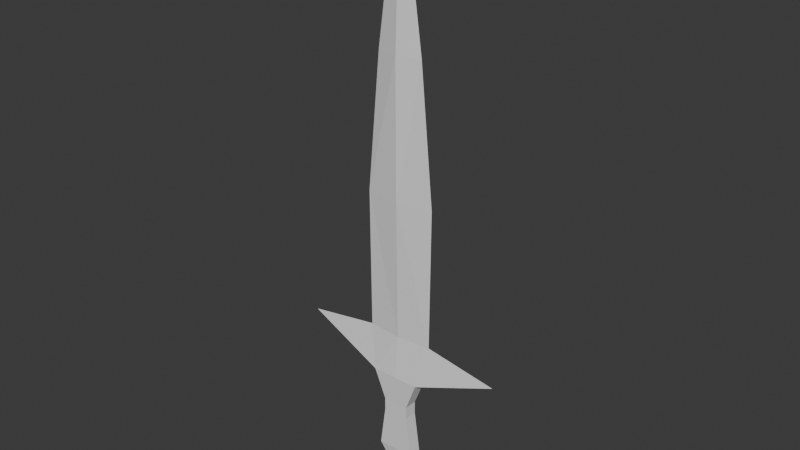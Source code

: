 # Source: SwordParent.blend  (saved by Blender 4.0.36; exported with 4.5.12 LTS)
import bpy
from mathutils import Matrix  # noqa: F401  (used for matrix-valued properties, if any)

bpy.ops.wm.read_factory_settings(use_empty=True)
scene = bpy.context.scene
scene.name = 'Scene'

# ---- collections
col_collection = bpy.data.collections.new('Collection'); scene.collection.children.link(col_collection)

# ---- world
world_world = bpy.data.worlds.new('World'); scene.world = world_world
world_world.use_nodes = True; world_world.node_tree.nodes.clear()
_N = world_world.node_tree.nodes; _L = world_world.node_tree.links
n0 = _N.new('ShaderNodeOutputWorld'); n0.name = 'World Output'; n0.location = (300, 300)
n1 = _N.new('ShaderNodeBackground'); n1.name = 'Background'; n1.location = (10, 300)
n1.inputs[0].default_value = (0.05088, 0.05088, 0.05088, 1.0)
_L.new(n1.outputs[0], n0.inputs[0])
n0.is_active_output = True
world_world.color = (0.05088, 0.05088, 0.05088)
world_world.use_sun_shadow = False
world_world.sun_shadow_jitter_overblur = 0.0

# ---- meshes
me_cube_001 = bpy.data.meshes.new('Cube.001')
me_cube_001.from_pydata([(-0.2, 0.0, 1.74), (-0.1927, 0.0, 0.9472), (0.1927, 0.0, 0.9472), (0.2, 0.0, 1.74), (0.0, 0.0, 3.206), (0.06035, 0.0, 2.985), (-0.06035, 0.0, 2.985), (-0.02302, 0.0, 3.163), (0.02302, 0.0, 3.163), (0.1294, 0.0, 2.494), (-0.1294, 0.0, 2.494), (-0.1377, -0.04268, 0.7027), (-0.1377, 0.04268, 0.7027), (0.1377, -0.04268, 0.7027), (0.1377, 0.04268, 0.7027), (0.0, 0.0, 0.0), (-0.2, 0.0, 1.74), (-0.07275, -0.03808, 0.4611), (0.07275, -0.03808, 0.4611), (0.07275, 0.03808, 0.4611), (-0.07275, 0.03808, 0.4611), (0.07275, -0.03808, 0.5335), (-0.07275, 0.03808, 0.5335), (-0.07275, -0.03808, 0.5335), (0.07275, 0.03808, 0.5335), (-0.1057, -0.03772, 0.2241), (0.1057, 0.03772, 0.2241), (0.1057, -0.03772, 0.2241), (-0.1057, 0.03772, 0.2241), (-0.6, 0.0, 0.8799), (0.6, 0.0, 0.8799), (0.2, 0.0, 1.74), (0.0, 0.0188, 0.9472), (0.0, 0.02963, 1.74), (0.0, 0.01523, 2.985), (0.0, 0.00581, 3.163), (0.0, 0.03266, 2.494), (0.0, 0.04268, 0.7027), (0.0, 0.03808, 0.4611), (0.0, 0.03808, 0.5335), (0.0, 0.03772, 0.2241), (0.0, -0.0188, 0.9472), (0.0, -0.02963, 1.74), (0.0, -0.01523, 2.985), (0.0, -0.00581, 3.163), (0.0, -0.03266, 2.494), (0.0, -0.04268, 0.7027), (0.0, -0.03808, 0.4611), (0.0, -0.03808, 0.5335), (0.0, -0.03772, 0.2241)], [(31, 16)], [(32, 33, 3, 2), (41, 42, 0, 1), (41, 1, 11, 46), (8, 35, 7, 4), (7, 44, 8, 4), (45, 9, 5, 43), (36, 10, 6, 34), (43, 5, 8, 44), (34, 6, 7, 35), (33, 0, 10, 36), (42, 3, 9, 45), (27, 49, 25, 15), (32, 2, 14, 37), (14, 2, 30), (28, 40, 26, 15), (26, 27, 15), (25, 28, 15), (23, 22, 20, 17), (24, 21, 18, 19), (39, 24, 19, 38), (48, 23, 17, 47), (46, 11, 23, 48), (37, 14, 24, 39), (14, 13, 21, 24), (11, 12, 22, 23), (17, 20, 28, 25), (19, 18, 27, 26), (38, 19, 26, 40), (47, 17, 25, 49), (11, 1, 29), (12, 11, 29), (1, 12, 29), (13, 14, 30), (2, 13, 30), (20, 38, 40, 28), (12, 37, 39, 22), (22, 39, 38, 20), (1, 32, 37, 12), (3, 33, 36, 9), (5, 34, 35, 8), (9, 36, 34, 5), (1, 0, 33, 32), (18, 47, 49, 27), (13, 46, 48, 21), (21, 48, 47, 18), (0, 42, 45, 10), (6, 43, 44, 7), (10, 45, 43, 6), (2, 41, 46, 13), (2, 3, 42, 41)])
_uv = me_cube_001.uv_layers.new(name='UVMap')
_uv.uv.foreach_set('vector', [0.375, 0.375, 0.625, 0.375, 0.625, 0.5, 0.375, 0.5, 0.375, 0.875, 0.625, 0.875, 0.625, 1.0, 0.375, 1.0, 0.375, 0.875, 0.375, 1.0, 0.375, 1.0, 0.375, 0.875, 0.625, 0.5, 0.625, 0.375, 0.625, 0.25, 0.625, 0.5, 0.625, 1.0, 0.625, 0.875, 0.625, 0.75, 0.625, 1.0, 0.625, 0.875, 0.625, 0.75, 0.625, 0.75, 0.625, 0.875, 0.625, 0.375, 0.625, 0.25, 0.625, 0.25, 0.625, 0.375, 0.625, 0.875, 0.625, 0.75, 0.625, 0.75, 0.625, 0.875, 0.625, 0.375, 0.625, 0.25, 0.625, 0.25, 0.625, 0.375, 0.625, 0.375, 0.625, 0.25, 0.625, 0.25, 0.625, 0.375, 0.625, 0.875, 0.625, 0.75, 0.625, 0.75, 0.625, 0.875, 0.375, 0.75, 0.375, 0.875, 0.375, 1.0, 0.375, 0.75, 0.375, 0.375, 0.375, 0.5, 0.375, 0.5, 0.375, 0.375, 0.375, 0.5, 0.375, 0.5, 0.375, 0.5, 0.375, 0.25, 0.375, 0.375, 0.375, 0.5, 0.375, 0.25, 0.375, 0.5, 0.375, 0.75, 0.375, 0.5, 0.375, 0.0, 0.375, 0.25, 0.375, 0.0, 0.375, 0.0, 0.375, 0.25, 0.375, 0.25, 0.375, 0.0, 0.375, 0.5, 0.375, 0.75, 0.375, 0.75, 0.375, 0.5, 0.375, 0.375, 0.375, 0.5, 0.375, 0.5, 0.375, 0.375, 0.375, 0.875, 0.375, 1.0, 0.375, 1.0, 0.375, 0.875, 0.375, 0.875, 0.375, 1.0, 0.375, 1.0, 0.375, 0.875, 0.375, 0.375, 0.375, 0.5, 0.375, 0.5, 0.375, 0.375, 0.375, 0.5, 0.375, 0.75, 0.375, 0.75, 0.375, 0.5, 0.375, 0.0, 0.375, 0.25, 0.375, 0.25, 0.375, 0.0, 0.375, 0.0, 0.375, 0.25, 0.375, 0.25, 0.375, 0.0, 0.375, 0.5, 0.375, 0.75, 0.375, 0.75, 0.375, 0.5, 0.375, 0.375, 0.375, 0.5, 0.375, 0.5, 0.375, 0.375, 0.375, 0.875, 0.375, 1.0, 0.375, 1.0, 0.375, 0.875, 0.375, 1.0, 0.375, 1.0, 0.375, 1.0, 0.375, 0.25, 0.375, 0.0, 0.375, 0.25, 0.375, 0.25, 0.375, 0.25, 0.375, 0.25, 0.375, 0.75, 0.375, 0.5, 0.375, 0.75, 0.375, 0.75, 0.375, 0.75, 0.375, 0.75, 0.375, 0.25, 0.375, 0.375, 0.375, 0.375, 0.375, 0.25, 0.375, 0.25, 0.375, 0.375, 0.375, 0.375, 0.375, 0.25, 0.375, 0.25, 0.375, 0.375, 0.375, 0.375, 0.375, 0.25, 0.375, 0.25, 0.375, 0.375, 0.375, 0.375, 0.375, 0.25, 0.625, 0.5, 0.625, 0.375, 0.625, 0.375, 0.625, 0.5, 0.625, 0.5, 0.625, 0.375, 0.625, 0.375, 0.625, 0.5, 0.625, 0.5, 0.625, 0.375, 0.625, 0.375, 0.625, 0.5, 0.375, 0.25, 0.625, 0.25, 0.625, 0.375, 0.375, 0.375, 0.375, 0.75, 0.375, 0.875, 0.375, 0.875, 0.375, 0.75, 0.375, 0.75, 0.375, 0.875, 0.375, 0.875, 0.375, 0.75, 0.375, 0.75, 0.375, 0.875, 0.375, 0.875, 0.375, 0.75, 0.625, 1.0, 0.625, 0.875, 0.625, 0.875, 0.625, 1.0, 0.625, 1.0, 0.625, 0.875, 0.625, 0.875, 0.625, 1.0, 0.625, 1.0, 0.625, 0.875, 0.625, 0.875, 0.625, 1.0, 0.375, 0.75, 0.375, 0.875, 0.375, 0.875, 0.375, 0.75, 0.375, 0.75, 0.625, 0.75, 0.625, 0.875, 0.375, 0.875])
me_cube_001.use_mirror_x = True
me_cube_001.update()

# ---- objects
ob_sword = bpy.data.objects.new('Sword', me_cube_001)

# ---- transforms, parenting, visibility, modifiers, constraints
ob_sword.location = (0.0, 0.0, -1.54)
ob_sword.use_mesh_mirror_x = True

# ---- collection membership
col_collection.objects.link(ob_sword)

# ---- scene / render settings (as saved in the file)
scene.frame_start = 1; scene.frame_end = 250; scene.frame_set(1)
scene.render.engine = 'BLENDER_EEVEE_NEXT'
scene.cycles.sampling_pattern = 'TABULATED_SOBOL'
bpy.context.view_layer.update()

# ---- added for rendering (the .blend has no active camera and no usable light): camera, sun
cam_auto = bpy.data.cameras.new('AutoCamera')
cam_auto.lens = 50.0
cam_auto.sensor_width = 36.0
cam_auto.clip_end = 1000.0
ob_auto_camera = bpy.data.objects.new('AutoCamera', cam_auto)
scene.collection.objects.link(ob_auto_camera)
ob_auto_camera.location = (3.16786, -3.80144, 2.59665)
ob_auto_camera.rotation_euler = (1.09748, -7.21219e-08, 0.694738)
scene.camera = ob_auto_camera
light_auto_sun = bpy.data.lights.new('AutoSun', 'SUN')
light_auto_sun.energy = 3.0
light_auto_sun.angle = 0.0523599
ob_auto_sun = bpy.data.objects.new('AutoSun', light_auto_sun)
scene.collection.objects.link(ob_auto_sun)
ob_auto_sun.rotation_euler = (0.872665, 0.174533, 0.523599)
bpy.context.view_layer.update()
